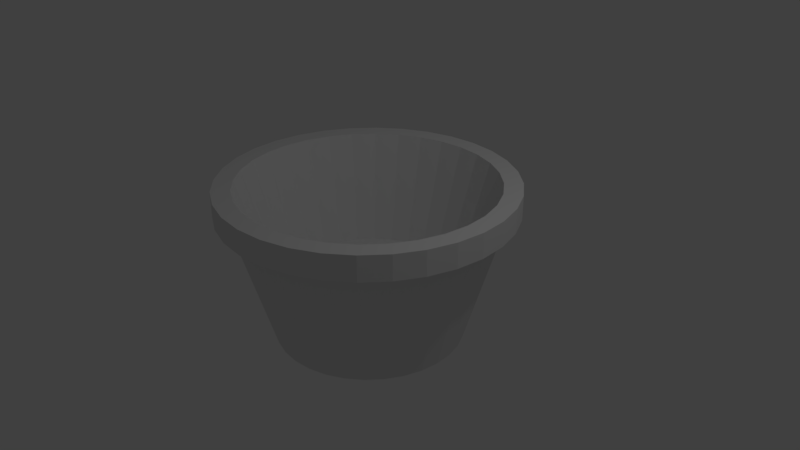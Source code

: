# Source: Plantpot.blend  (saved by Blender 2.79.0; exported with 4.5.12 LTS)
import bpy
from mathutils import Matrix  # noqa: F401  (used for matrix-valued properties, if any)

bpy.ops.wm.read_factory_settings(use_empty=True)
scene = bpy.context.scene
scene.name = 'Scene'

# ---- collections
col_collection_1 = bpy.data.collections.new('Collection 1'); scene.collection.children.link(col_collection_1)

# ---- world
world_world = bpy.data.worlds.new('World'); scene.world = world_world
world_world.color = (0.05088, 0.05088, 0.05088)
world_world.use_sun_shadow = False
world_world.sun_shadow_jitter_overblur = 0.0
world_world.cycles.sampling_method = 'MANUAL'

# ---- cameras
cam_camera = bpy.data.cameras.new('Camera')
cam_camera.clip_end = 100.0
cam_camera.lens = 35.0
cam_camera.sensor_width = 32.0
cam_camera.sensor_height = 18.0
cam_camera.ortho_scale = 7.314
cam_camera.dof.focus_distance = 0.0
cam_camera.dof.aperture_fstop = 128.0

# ---- lights
light_lamp = bpy.data.lights.new('Lamp', 'POINT')
light_lamp.transmission_factor = 0.0
light_lamp.cutoff_distance = 30.0
light_lamp.energy = 100.0
light_lamp.shadow_buffer_clip_start = 1.001
light_lamp.shadow_soft_size = 0.1
light_lamp.shadow_maximum_resolution = 0.006
light_lamp.use_absolute_resolution = True

# ---- meshes
me_cylinder = bpy.data.meshes.new('Cylinder')
me_cylinder.from_pydata([(-2.974e-08, 1.25, -0.4302), (0.2439, 1.226, -0.4302), (0.4783, 1.155, -0.4302), (0.6944, 1.039, -0.4302), (0.8839, 0.8839, -0.4302), (1.039, 0.6944, -0.4302), (1.155, 0.4783, -0.4302), (1.226, 0.2439, -0.4302), (1.25, 2.337e-08, -0.4302), (1.226, -0.2439, -0.4302), (1.155, -0.4783, -0.4302), (1.039, -0.6944, -0.4302), (0.8839, -0.8839, -0.4302), (0.6944, -1.039, -0.4302), (0.4783, -1.155, -0.4302), (0.2439, -1.226, -0.4302), (-4.37e-07, -1.25, -0.4302), (-0.2439, -1.226, -0.4302), (-0.4783, -1.155, -0.4302), (-0.6944, -1.039, -0.4302), (-0.8839, -0.8839, -0.4302), (-1.039, -0.6944, -0.4302), (-1.155, -0.4783, -0.4302), (-1.226, -0.2439, -0.4302), (-1.25, 1.136e-06, -0.4302), (-1.226, 0.2439, -0.4302), (-1.155, 0.4783, -0.4302), (-1.039, 0.6944, -0.4302), (-0.8839, 0.8839, -0.4302), (-0.6944, 1.039, -0.4302), (-0.4783, 1.155, -0.4302), (-0.2439, 1.226, -0.4302), (-2.974e-08, 1.25, -1.063), (-7.043e-08, 1.756, 0.687), (0.2439, 1.226, -1.063), (0.3426, 1.722, 0.687), (0.4783, 1.155, -1.063), (0.6721, 1.623, 0.687), (0.6944, 1.039, -1.063), (0.9757, 1.46, 0.687), (0.8839, 0.8839, -1.063), (1.242, 1.242, 0.687), (1.039, 0.6944, -1.063), (1.46, 0.9757, 0.687), (1.155, 0.4783, -1.063), (1.623, 0.6721, 0.687), (1.226, 0.2439, -1.063), (1.722, 0.3426, 0.687), (1.25, 2.337e-08, -1.063), (1.756, -1.336e-07, 0.687), (1.226, -0.2439, -1.063), (1.722, -0.3426, 0.687), (1.155, -0.4783, -1.063), (1.623, -0.6721, 0.687), (1.039, -0.6944, -1.063), (1.46, -0.9757, 0.687), (0.8839, -0.8839, -1.063), (1.242, -1.242, 0.687), (0.6944, -1.039, -1.063), (0.9757, -1.46, 0.687), (0.4783, -1.155, -1.063), (0.6721, -1.623, 0.687), (0.2439, -1.226, -1.063), (0.3426, -1.722, 0.687), (-4.37e-07, -1.25, -1.063), (-6.427e-07, -1.756, 0.687), (-0.2439, -1.226, -1.063), (-0.3426, -1.722, 0.687), (-0.4783, -1.155, -1.063), (-0.6721, -1.623, 0.687), (-0.6944, -1.039, -1.063), (-0.9757, -1.46, 0.687), (-0.8839, -0.8839, -1.063), (-1.242, -1.242, 0.687), (-1.039, -0.6944, -1.063), (-1.46, -0.9757, 0.687), (-1.155, -0.4783, -1.063), (-1.623, -0.6721, 0.687), (-1.226, -0.2439, -1.063), (-1.722, -0.3426, 0.687), (-1.25, 1.136e-06, -1.063), (-1.756, 1.43e-06, 0.687), (-1.226, 0.2439, -1.063), (-1.722, 0.3426, 0.687), (-1.155, 0.4783, -1.063), (-1.623, 0.6721, 0.687), (-1.039, 0.6944, -1.063), (-1.46, 0.9757, 0.687), (-0.8839, 0.8839, -1.063), (-1.242, 1.242, 0.687), (-0.6944, 1.039, -1.063), (-0.9757, 1.46, 0.687), (-0.4783, 1.155, -1.063), (-0.6721, 1.623, 0.687), (-0.2439, 1.226, -1.063), (-0.3426, 1.722, 0.687), (0.3426, 1.722, 1.014), (-7.043e-08, 1.756, 1.014), (0.6721, 1.623, 1.014), (0.9757, 1.46, 1.014), (1.242, 1.242, 1.014), (1.46, 0.9757, 1.014), (1.623, 0.6721, 1.014), (1.722, 0.3426, 1.014), (1.756, -1.336e-07, 1.014), (1.722, -0.3426, 1.014), (1.623, -0.6721, 1.014), (1.46, -0.9757, 1.014), (1.242, -1.242, 1.014), (0.9757, -1.46, 1.014), (0.6721, -1.623, 1.014), (0.3426, -1.722, 1.014), (-6.427e-07, -1.756, 1.014), (-0.3426, -1.722, 1.014), (-0.6721, -1.623, 1.014), (-0.9757, -1.46, 1.014), (-1.242, -1.242, 1.014), (-1.46, -0.9757, 1.014), (-1.623, -0.6721, 1.014), (-1.722, -0.3426, 1.014), (-1.756, 1.43e-06, 1.014), (-1.722, 0.3426, 1.014), (-1.623, 0.6721, 1.014), (-1.46, 0.9757, 1.014), (-1.242, 1.242, 1.014), (-0.9757, 1.46, 1.014), (-0.6721, 1.623, 1.014), (-0.3426, 1.722, 1.014), (0.3744, 1.882, 0.687), (8.711e-09, 1.919, 0.687), (0.7344, 1.773, 0.687), (1.066, 1.596, 0.687), (1.357, 1.357, 0.687), (1.596, 1.066, 0.687), (1.773, 0.7344, 0.687), (1.882, 0.3744, 0.687), (1.919, -1.041e-07, 0.687), (1.882, -0.3744, 0.687), (1.773, -0.7344, 0.687), (1.596, -1.066, 0.687), (1.357, -1.357, 0.687), (1.066, -1.596, 0.687), (0.7344, -1.773, 0.687), (0.3744, -1.882, 0.687), (-7.009e-07, -1.919, 0.687), (-0.3744, -1.882, 0.687), (-0.7344, -1.773, 0.687), (-1.066, -1.596, 0.687), (-1.357, -1.357, 0.687), (-1.596, -1.066, 0.687), (-1.773, -0.7344, 0.687), (-1.882, -0.3744, 0.687), (-1.919, 1.572e-06, 0.687), (-1.882, 0.3744, 0.687), (-1.773, 0.7344, 0.687), (-1.596, 1.066, 0.687), (-1.357, 1.357, 0.687), (-1.066, 1.596, 0.687), (-0.7344, 1.773, 0.687), (-0.3744, 1.882, 0.687), (0.3744, 1.882, 1.014), (8.711e-09, 1.919, 1.014), (0.7344, 1.773, 1.014), (1.066, 1.596, 1.014), (1.357, 1.357, 1.014), (1.596, 1.066, 1.014), (1.773, 0.7344, 1.014), (1.882, 0.3744, 1.014), (1.919, -1.041e-07, 1.014), (1.882, -0.3744, 1.014), (1.773, -0.7344, 1.014), (1.596, -1.066, 1.014), (1.357, -1.357, 1.014), (1.066, -1.596, 1.014), (0.7344, -1.773, 1.014), (0.3744, -1.882, 1.014), (-7.009e-07, -1.919, 1.014), (-0.3744, -1.882, 1.014), (-0.7344, -1.773, 1.014), (-1.066, -1.596, 1.014), (-1.357, -1.357, 1.014), (-1.596, -1.066, 1.014), (-1.773, -0.7344, 1.014), (-1.882, -0.3744, 1.014), (-1.919, 1.572e-06, 1.014), (-1.882, 0.3744, 1.014), (-1.773, 0.7344, 1.014), (-1.596, 1.066, 1.014), (-1.357, 1.357, 1.014), (-1.066, 1.596, 1.014), (-0.7344, 1.773, 1.014), (-0.3744, 1.882, 1.014), (0.3269, -1.644, 1.014), (-6.09e-07, -1.676, 1.014), (1.548, -0.6413, 1.014), (1.644, -0.3269, 1.014), (1.185, -1.185, 1.014), (1.393, -0.931, 1.014), (0.931, -1.393, 1.014), (0.6413, -1.548, 1.014), (-0.3269, -1.644, 1.014), (-0.931, -1.393, 1.014), (-0.6413, -1.548, 1.014), (-1.185, -1.185, 1.014), (-1.393, -0.931, 1.014), (-1.548, -0.6413, 1.014), (1.676, -1.114e-07, 1.014), (1.644, 0.3269, 1.014), (1.548, 0.6413, 1.014), (-1.548, 0.6413, 1.014), (-1.644, 0.3269, 1.014), (-1.644, -0.3269, 1.014), (-1.676, 1.38e-06, 1.014), (1.393, 0.931, 1.014), (1.185, 1.185, 1.014), (0.931, 1.393, 1.014), (-0.931, 1.393, 1.014), (-1.185, 1.185, 1.014), (-1.393, 0.931, 1.014), (0.3269, 1.644, 1.014), (-0.3269, 1.644, 1.014), (-6.293e-08, 1.676, 1.014), (-0.6413, 1.548, 1.014), (0.6413, 1.548, 1.014)], [], [(0, 1, 219, 221), (1, 2, 223, 219), (2, 3, 215, 223), (3, 4, 214, 215), (4, 5, 213, 214), (5, 6, 208, 213), (6, 7, 207, 208), (7, 8, 206, 207), (8, 9, 195, 206), (9, 10, 194, 195), (10, 11, 197, 194), (11, 12, 196, 197), (12, 13, 198, 196), (13, 14, 199, 198), (14, 15, 192, 199), (15, 16, 193, 192), (16, 17, 200, 193), (17, 18, 202, 200), (18, 19, 201, 202), (19, 20, 203, 201), (20, 21, 204, 203), (21, 22, 205, 204), (22, 23, 211, 205), (23, 24, 212, 211), (24, 25, 210, 212), (25, 26, 209, 210), (26, 27, 218, 209), (27, 28, 217, 218), (28, 29, 216, 217), (29, 30, 222, 216), (30, 31, 220, 222), (31, 0, 221, 220), (0, 31, 30, 29, 28, 27, 26, 25, 24, 23, 22, 21, 20, 19, 18, 17, 16, 15, 14, 13, 12, 11, 10, 9, 8, 7, 6, 5, 4, 3, 2, 1), (32, 33, 35, 34), (34, 35, 37, 36), (36, 37, 39, 38), (38, 39, 41, 40), (40, 41, 43, 42), (42, 43, 45, 44), (44, 45, 47, 46), (46, 47, 49, 48), (48, 49, 51, 50), (50, 51, 53, 52), (52, 53, 55, 54), (54, 55, 57, 56), (56, 57, 59, 58), (58, 59, 61, 60), (60, 61, 63, 62), (62, 63, 65, 64), (64, 65, 67, 66), (66, 67, 69, 68), (68, 69, 71, 70), (70, 71, 73, 72), (72, 73, 75, 74), (74, 75, 77, 76), (76, 77, 79, 78), (78, 79, 81, 80), (80, 81, 83, 82), (82, 83, 85, 84), (84, 85, 87, 86), (86, 87, 89, 88), (88, 89, 91, 90), (90, 91, 93, 92), (96, 98, 162, 160), (92, 93, 95, 94), (94, 95, 33, 32), (32, 34, 36, 38, 40, 42, 44, 46, 48, 50, 52, 54, 56, 58, 60, 62, 64, 66, 68, 70, 72, 74, 76, 78, 80, 82, 84, 86, 88, 90, 92, 94), (96, 97, 127, 126, 125, 124, 123, 122, 121, 120, 212, 210, 209, 218, 217, 216, 222, 220, 221, 219, 223, 215, 214, 213, 208, 207, 206, 104, 103, 102, 101, 100, 99, 98), (123, 124, 188, 187), (63, 61, 142, 143), (97, 96, 160, 161), (122, 123, 187, 186), (45, 43, 133, 134), (33, 95, 159, 129), (121, 122, 186, 185), (79, 77, 150, 151), (120, 121, 185, 184), (61, 59, 141, 142), (119, 120, 184, 183), (43, 41, 132, 133), (95, 93, 158, 159), (118, 119, 183, 182), (77, 75, 149, 150), (117, 118, 182, 181), (59, 57, 140, 141), (116, 117, 181, 180), (41, 39, 131, 132), (93, 91, 157, 158), (115, 116, 180, 179), (75, 73, 148, 149), (114, 115, 179, 178), (57, 55, 139, 140), (113, 114, 178, 177), (39, 37, 130, 131), (91, 89, 156, 157), (112, 113, 177, 176), (73, 71, 147, 148), (111, 112, 176, 175), (55, 53, 138, 139), (144, 143, 175, 176), (153, 152, 184, 185), (131, 130, 162, 163), (140, 139, 171, 172), (149, 148, 180, 181), (158, 157, 189, 190), (136, 135, 167, 168), (145, 144, 176, 177), (154, 153, 185, 186), (132, 131, 163, 164), (141, 140, 172, 173), (150, 149, 181, 182), (159, 158, 190, 191), (137, 136, 168, 169), (146, 145, 177, 178), (155, 154, 186, 187), (133, 132, 164, 165), (142, 141, 173, 174), (151, 150, 182, 183), (128, 129, 161, 160), (129, 159, 191, 161), (138, 137, 169, 170), (147, 146, 178, 179), (156, 155, 187, 188), (134, 133, 165, 166), (143, 142, 174, 175), (152, 151, 183, 184), (130, 128, 160, 162), (139, 138, 170, 171), (148, 147, 179, 180), (157, 156, 188, 189), (135, 134, 166, 167), (81, 79, 151, 152), (124, 125, 189, 188), (98, 99, 163, 162), (47, 45, 134, 135), (125, 126, 190, 189), (99, 100, 164, 163), (65, 63, 143, 144), (126, 127, 191, 190), (100, 101, 165, 164), (83, 81, 152, 153), (127, 97, 161, 191), (101, 102, 166, 165), (49, 47, 135, 136), (102, 103, 167, 166), (67, 65, 144, 145), (103, 104, 168, 167), (85, 83, 153, 154), (104, 105, 169, 168), (51, 49, 136, 137), (105, 106, 170, 169), (69, 67, 145, 146), (35, 33, 129, 128), (106, 107, 171, 170), (87, 85, 154, 155), (107, 108, 172, 171), (53, 51, 137, 138), (108, 109, 173, 172), (71, 69, 146, 147), (109, 110, 174, 173), (89, 87, 155, 156), (37, 35, 128, 130), (110, 111, 175, 174), (104, 206, 195, 194, 197, 196, 198, 199, 192, 193, 200, 202, 201, 203, 204, 205, 211, 212, 120, 119, 118, 117, 116, 115, 114, 113, 112, 111, 110, 109, 108, 107, 106, 105)])
me_cylinder.use_remesh_preserve_volume = False
me_cylinder.use_remesh_preserve_attributes = False
me_cylinder.use_mirror_vertex_groups = False
me_cylinder.update()

# ---- objects
ob_cylinder = bpy.data.objects.new('Cylinder', me_cylinder)
ob_lamp = bpy.data.objects.new('Lamp', light_lamp)
ob_camera = bpy.data.objects.new('Camera', cam_camera)

# ---- transforms, parenting, visibility, modifiers, constraints
ob_cylinder.location = (0.0, 0.0, 0.0)
ob_cylinder.lineart.crease_threshold = 0.0
ob_lamp.location = (4.076, 1.005, 5.904)
ob_lamp.rotation_euler = (0.6503, 0.05522, 1.866)
ob_lamp.lock_rotations_4d = False
ob_lamp.empty_display_type = 'ARROWS'
ob_lamp.color = (0.0, 0.0, 0.0, 0.0)
ob_lamp.lineart.crease_threshold = 0.0
ob_camera.location = (7.481, -6.508, 5.344)
ob_camera.rotation_euler = (1.109, 0.0, 0.8149)
ob_camera.lock_rotations_4d = False
ob_camera.empty_display_type = 'ARROWS'
ob_camera.color = (0.0, 0.0, 0.0, 0.0)
ob_camera.display_type = 'WIRE'
ob_camera.lineart.crease_threshold = 0.0

# ---- collection membership
col_collection_1.objects.link(ob_cylinder)
col_collection_1.objects.link(ob_lamp)
col_collection_1.objects.link(ob_camera)

# ---- scene / render settings (as saved in the file)
scene.camera = ob_camera
scene.frame_start = 1; scene.frame_end = 250; scene.frame_set(1)
scene.render.engine = 'BLENDER_EEVEE_NEXT'
scene.render.resolution_percentage = 50
scene.render.dither_intensity = 0.0
scene.cycles.use_denoising = False
scene.cycles.samples = 128
scene.cycles.sampling_pattern = 'TABULATED_SOBOL'
scene.cycles.use_adaptive_sampling = False
scene.cycles.use_light_tree = False
scene.cycles.blur_glossy = 0.0
scene.cycles.sample_clamp_indirect = 0.0
scene.view_settings.view_transform = 'Standard'
bpy.context.view_layer.update()

